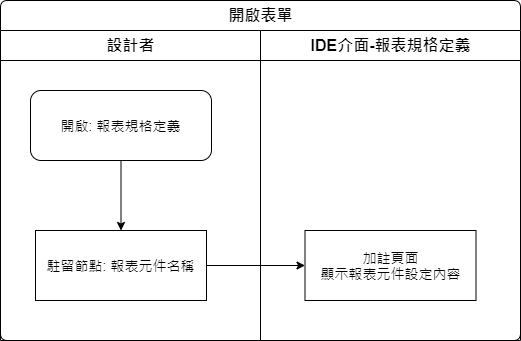

The diagram above was exported from draw.io. Its source (the exported page's mxGraphModel, read from the mxfile embedded in the PNG):
<mxGraphModel dx="1024" dy="616" grid="1" gridSize="10" guides="1" tooltips="1" connect="1" arrows="1" fold="1" page="1" pageScale="1" pageWidth="827" pageHeight="1169" math="0" shadow="0">
  <root>
    <mxCell id="0" />
    <mxCell id="1" parent="0" />
    <mxCell id="SncehedqyiwatLDWFfNF-1" value="開啟表單" style="swimlane;html=1;childLayout=stackLayout;resizeParent=1;resizeParentMax=0;strokeWidth=1;fontSize=16;rounded=1;arcSize=8;startSize=30;labelBackgroundColor=none;align=center;" vertex="1" parent="1">
      <mxGeometry x="150" y="330" width="520" height="340" as="geometry" />
    </mxCell>
    <mxCell id="SncehedqyiwatLDWFfNF-2" style="edgeStyle=orthogonalEdgeStyle;rounded=0;orthogonalLoop=1;jettySize=auto;html=1;fontSize=14;" edge="1" parent="SncehedqyiwatLDWFfNF-1" source="SncehedqyiwatLDWFfNF-6" target="SncehedqyiwatLDWFfNF-8">
      <mxGeometry relative="1" as="geometry" />
    </mxCell>
    <mxCell id="SncehedqyiwatLDWFfNF-3" value="設計者" style="swimlane;html=1;startSize=30;fontSize=16;strokeWidth=1;" vertex="1" parent="SncehedqyiwatLDWFfNF-1">
      <mxGeometry y="30" width="260" height="310" as="geometry" />
    </mxCell>
    <mxCell id="SncehedqyiwatLDWFfNF-4" style="edgeStyle=orthogonalEdgeStyle;rounded=0;orthogonalLoop=1;jettySize=auto;html=1;fontSize=14;" edge="1" parent="SncehedqyiwatLDWFfNF-3" source="SncehedqyiwatLDWFfNF-5" target="SncehedqyiwatLDWFfNF-6">
      <mxGeometry relative="1" as="geometry" />
    </mxCell>
    <mxCell id="SncehedqyiwatLDWFfNF-5" value="開啟: 報表規格定義" style="rounded=1;whiteSpace=wrap;html=1;strokeWidth=1;fontSize=14;" vertex="1" parent="SncehedqyiwatLDWFfNF-3">
      <mxGeometry x="30" y="60" width="181" height="70" as="geometry" />
    </mxCell>
    <mxCell id="SncehedqyiwatLDWFfNF-6" value="駐留節點: 報表元件名稱" style="rounded=0;whiteSpace=wrap;html=1;strokeWidth=1;fontSize=14;" vertex="1" parent="SncehedqyiwatLDWFfNF-3">
      <mxGeometry x="35" y="200" width="171" height="70" as="geometry" />
    </mxCell>
    <mxCell id="SncehedqyiwatLDWFfNF-7" value="IDE介面-報表規格定義" style="swimlane;html=1;startSize=30;fontSize=16;strokeWidth=1;" vertex="1" parent="SncehedqyiwatLDWFfNF-1">
      <mxGeometry x="260" y="30" width="260" height="310" as="geometry" />
    </mxCell>
    <mxCell id="SncehedqyiwatLDWFfNF-8" value="加註頁面&lt;br&gt;顯示報表元件設定內容" style="rounded=0;whiteSpace=wrap;html=1;strokeWidth=1;fontSize=14;" vertex="1" parent="SncehedqyiwatLDWFfNF-7">
      <mxGeometry x="44.5" y="200" width="171" height="70" as="geometry" />
    </mxCell>
  </root>
</mxGraphModel>